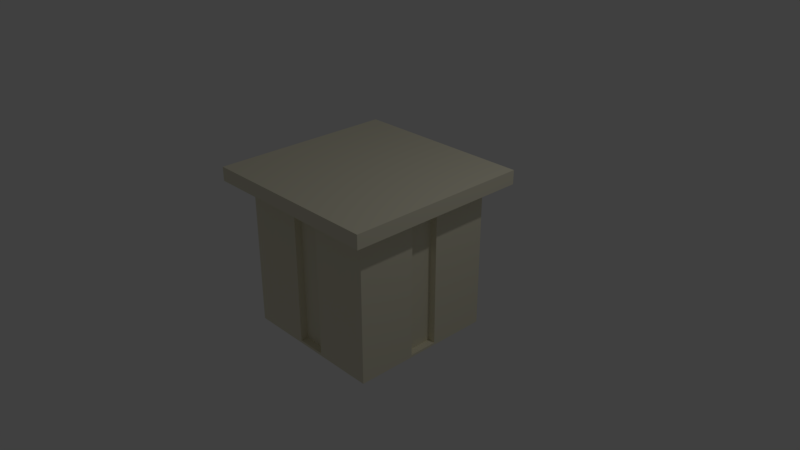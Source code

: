 # Source: Monument_stand.blend  (saved by Blender 2.79.0; exported with 4.5.12 LTS)
import bpy
from mathutils import Matrix  # noqa: F401  (used for matrix-valued properties, if any)

bpy.ops.wm.read_factory_settings(use_empty=True)
scene = bpy.context.scene
scene.name = 'Scene'

# ---- collections
col_collection_1 = bpy.data.collections.new('Collection 1'); scene.collection.children.link(col_collection_1)

# ---- materials (node trees are filled in below, after node groups)
mat_material = bpy.data.materials.new('Material')
mat_material.alpha_threshold = 0.0
mat_material.use_transparent_shadow = False
mat_material.diffuse_color = (0.8, 0.7612, 0.5953, 1.0)
mat_material.roughness = 0.5
mat_material.line_color = (0.0, 0.0, 0.0, 1.0)

# ---- material node trees

# ---- world
world_world = bpy.data.worlds.new('World'); scene.world = world_world
world_world.color = (0.05088, 0.05088, 0.05088)
world_world.use_sun_shadow = False
world_world.sun_shadow_jitter_overblur = 0.0
world_world.cycles.sampling_method = 'MANUAL'

# ---- cameras
cam_camera = bpy.data.cameras.new('Camera')
cam_camera.clip_end = 100.0
cam_camera.lens = 35.0
cam_camera.sensor_width = 32.0
cam_camera.sensor_height = 18.0
cam_camera.ortho_scale = 7.314
cam_camera.dof.focus_distance = 0.0
cam_camera.dof.aperture_fstop = 128.0

# ---- lights
light_lamp = bpy.data.lights.new('Lamp', 'POINT')
light_lamp.transmission_factor = 0.0
light_lamp.cutoff_distance = 30.0
light_lamp.energy = 100.0
light_lamp.shadow_buffer_clip_start = 1.001
light_lamp.shadow_soft_size = 0.1
light_lamp.shadow_maximum_resolution = 0.006
light_lamp.use_absolute_resolution = True

# ---- meshes
me_cube = bpy.data.meshes.new('Cube')
me_cube.from_pydata([(1.0, 1.0, -1.0), (1.0, -1.0, -1.0), (-1.0, -1.0, -1.0), (-1.0, 1.0, -1.0), (1.0, 1.0, 1.0), (1.0, -1.0, 1.0), (-1.0, -1.0, 1.0), (-1.0, 1.0, 1.0), (1.263, 1.263, 1.0), (1.263, -1.263, 1.0), (-1.263, 1.263, 1.0), (-1.263, -1.263, 1.0), (1.263, 1.263, 1.188), (1.263, -1.263, 1.188), (-1.263, 1.263, 1.188), (-1.263, -1.263, 1.188), (0.6, 1.0, -1.0), (0.2, 1.0, -1.0), (-0.2, 1.0, -1.0), (-0.6, 1.0, -1.0), (0.6, -1.0, -1.0), (0.2, -1.0, -1.0), (-0.2, -1.0, -1.0), (-0.6, -1.0, -1.0), (0.6, 1.0, 1.0), (0.2, 1.0, 1.0), (-0.2, 1.0, 1.0), (-0.6, 1.0, 1.0), (0.6, -1.0, 1.0), (0.2, -1.0, 1.0), (-0.2, -1.0, 1.0), (-0.6, -1.0, 1.0), (0.758, 1.263, 1.0), (0.2527, 1.263, 1.0), (-0.2527, 1.263, 1.0), (-0.758, 1.263, 1.0), (0.758, -1.263, 1.0), (0.2527, -1.263, 1.0), (-0.2527, -1.263, 1.0), (-0.758, -1.263, 1.0), (0.758, 1.263, 1.188), (0.2527, 1.263, 1.188), (-0.2527, 1.263, 1.188), (-0.758, 1.263, 1.188), (0.758, -1.263, 1.188), (0.2527, -1.263, 1.188), (-0.2527, -1.263, 1.188), (-0.758, -1.263, 1.188), (1.0, 0.6, -1.0), (1.0, 0.2, -1.0), (1.0, -0.2, -1.0), (1.0, -0.6, -1.0), (-1.0, -0.6, -1.0), (-1.0, -0.2, -1.0), (-1.0, 0.2, -1.0), (-1.0, 0.6, -1.0), (1.0, 0.6, 1.0), (1.0, 0.2, 1.0), (1.0, -0.2, 1.0), (1.0, -0.6, 1.0), (-1.0, -0.6, 1.0), (-1.0, -0.2, 1.0), (-1.0, 0.2, 1.0), (-1.0, 0.6, 1.0), (1.263, 0.758, 1.0), (1.263, 0.2527, 1.0), (1.263, -0.2527, 1.0), (1.263, -0.758, 1.0), (-1.263, -0.758, 1.0), (-1.263, -0.2527, 1.0), (-1.263, 0.2527, 1.0), (-1.263, 0.758, 1.0), (1.263, 0.758, 1.188), (1.263, 0.2527, 1.188), (1.263, -0.2527, 1.188), (1.263, -0.758, 1.188), (-1.263, -0.758, 1.188), (-1.263, -0.2527, 1.188), (-1.263, 0.2527, 1.188), (-1.263, 0.758, 1.188), (0.758, 0.758, 1.188), (0.758, 0.2527, 1.188), (0.758, -0.2527, 1.188), (0.758, -0.758, 1.188), (0.2527, 0.758, 1.188), (0.2527, 0.2527, 1.188), (0.2527, -0.2527, 1.188), (0.2527, -0.758, 1.188), (-0.2527, 0.758, 1.188), (-0.2527, 0.2527, 1.188), (-0.2527, -0.2527, 1.188), (-0.2527, -0.758, 1.188), (-0.758, 0.758, 1.188), (-0.758, 0.2527, 1.188), (-0.758, -0.2527, 1.188), (-0.758, -0.758, 1.188), (0.6, -0.6, -1.0), (0.6, -0.2, -1.0), (0.6, 0.2, -1.0), (0.6, 0.6, -1.0), (0.2, -0.6, -1.0), (0.2, -0.2, -1.0), (0.2, 0.2, -1.0), (0.2, 0.6, -1.0), (-0.2, -0.6, -1.0), (-0.2, -0.2, -1.0), (-0.2, 0.2, -1.0), (-0.2, 0.6, -1.0), (-0.6, -0.6, -1.0), (-0.6, -0.2, -1.0), (-0.6, 0.2, -1.0), (-0.6, 0.6, -1.0), (0.2, 0.9, -1.0), (-0.2, 0.9, -1.0), (0.2, 0.9, 1.0), (-0.2, 0.9, 1.0), (0.2, -0.9, -1.0), (-0.2, -0.9, -1.0), (0.2, -0.9, 1.0), (-0.2, -0.9, 1.0), (0.9, 0.2, -1.0), (0.9, -0.2, -1.0), (0.9, 0.2, 1.0), (0.9, -0.2, 1.0), (-0.9, -0.2, -1.0), (-0.9, 0.2, -1.0), (-0.9, -0.2, 1.0), (-0.9, 0.2, 1.0), (0.2, 1.0, -0.9673), (-0.2, 1.0, -0.9673), (0.2, -1.0, -0.9673), (-0.2, -1.0, -0.9673), (1.0, 0.2, -0.9673), (1.0, -0.2, -0.9673), (-1.0, -0.2, -0.9673), (-1.0, 0.2, -0.9673), (0.6, -0.2, -0.9673), (0.6, 0.2, -0.9673), (0.2, -0.6, -0.9673), (-0.2, -0.6, -0.9673), (0.2, 0.9, -0.9673), (-0.2, 0.9, -0.9673), (-0.9, -0.2, -0.9673), (-0.9, 0.2, -0.9673)], [], [(108, 23, 2, 52), (27, 7, 10, 35), (51, 59, 5, 1), (23, 31, 6, 2), (55, 63, 7, 3), (27, 19, 3, 7), (36, 9, 13, 44), (28, 5, 9, 36), (56, 4, 8, 64), (60, 6, 11, 68), (95, 76, 15, 47), (64, 8, 12, 72), (68, 11, 15, 76), (35, 10, 14, 43), (8, 32, 40, 12), (32, 33, 41, 40), (33, 34, 42, 41), (34, 35, 43, 42), (75, 83, 44, 13), (83, 87, 45, 44), (87, 91, 46, 45), (91, 95, 47, 46), (6, 31, 39, 11), (31, 30, 38, 39), (30, 29, 37, 38), (29, 28, 36, 37), (11, 39, 47, 15), (39, 38, 46, 47), (38, 37, 45, 46), (37, 36, 44, 45), (4, 0, 16, 24), (24, 16, 17, 25), (26, 25, 114, 115), (26, 18, 19, 27), (1, 5, 28, 20), (20, 28, 29, 21), (29, 30, 119, 118), (22, 30, 31, 23), (4, 24, 32, 8), (24, 25, 33, 32), (25, 26, 34, 33), (26, 27, 35, 34), (51, 1, 20, 96), (96, 20, 21, 100), (98, 49, 132, 137), (104, 22, 23, 108), (18, 107, 111, 19), (107, 106, 110, 111), (106, 105, 109, 110), (105, 104, 108, 109), (17, 103, 107, 18), (103, 102, 106, 107), (102, 101, 105, 106), (101, 100, 104, 105), (16, 99, 103, 17), (99, 98, 102, 103), (98, 97, 101, 102), (97, 96, 100, 101), (0, 48, 99, 16), (48, 49, 98, 99), (125, 54, 135, 143), (50, 51, 96, 97), (42, 43, 92, 88), (88, 92, 93, 89), (89, 93, 94, 90), (90, 94, 95, 91), (41, 42, 88, 84), (84, 88, 89, 85), (85, 89, 90, 86), (86, 90, 91, 87), (40, 41, 84, 80), (80, 84, 85, 81), (81, 85, 86, 82), (82, 86, 87, 83), (12, 40, 80, 72), (72, 80, 81, 73), (73, 81, 82, 74), (74, 82, 83, 75), (10, 71, 79, 14), (71, 70, 78, 79), (70, 69, 77, 78), (69, 68, 76, 77), (9, 67, 75, 13), (67, 66, 74, 75), (66, 65, 73, 74), (65, 64, 72, 73), (43, 14, 79, 92), (92, 79, 78, 93), (93, 78, 77, 94), (94, 77, 76, 95), (7, 63, 71, 10), (63, 62, 70, 71), (62, 61, 69, 70), (61, 60, 68, 69), (5, 59, 67, 9), (59, 58, 66, 67), (58, 57, 65, 66), (57, 56, 64, 65), (2, 6, 60, 52), (52, 60, 61, 53), (61, 62, 127, 126), (54, 62, 63, 55), (0, 4, 56, 48), (48, 56, 57, 49), (58, 50, 121, 123), (50, 58, 59, 51), (19, 111, 55, 3), (111, 110, 54, 55), (110, 109, 53, 54), (109, 108, 52, 53), (114, 112, 113, 115), (18, 26, 115, 113), (113, 112, 140, 141), (25, 17, 112, 114), (116, 118, 119, 117), (30, 22, 117, 119), (22, 21, 116, 117), (21, 29, 118, 116), (120, 122, 123, 121), (57, 58, 123, 122), (50, 49, 120, 121), (49, 57, 122, 120), (124, 126, 127, 125), (62, 54, 125, 127), (49, 50, 133, 132), (53, 61, 126, 124), (138, 130, 131, 139), (132, 133, 136, 137), (128, 129, 141, 140), (135, 134, 142, 143), (53, 124, 142, 134), (124, 125, 143, 142), (50, 97, 136, 133), (22, 104, 139, 131), (104, 100, 138, 139), (17, 18, 129, 128), (97, 98, 137, 136), (54, 53, 134, 135), (100, 21, 130, 138), (18, 113, 141, 129), (21, 22, 131, 130), (112, 17, 128, 140)])
me_cube.materials.append(mat_material)
me_cube.use_remesh_preserve_volume = False
me_cube.use_remesh_preserve_attributes = False
me_cube.use_mirror_vertex_groups = False
me_cube.update()

# ---- objects
ob_cube = bpy.data.objects.new('Cube', me_cube)
ob_lamp = bpy.data.objects.new('Lamp', light_lamp)
ob_camera = bpy.data.objects.new('Camera', cam_camera)

# ---- transforms, parenting, visibility, modifiers, constraints
ob_cube.location = (0.0, 0.0, 0.0)
ob_cube.lock_rotations_4d = False
ob_cube.empty_display_type = 'ARROWS'
ob_cube.lineart.crease_threshold = 0.0
ob_lamp.location = (4.076, 1.005, 5.904)
ob_lamp.rotation_euler = (0.6503, 0.05522, 1.866)
ob_lamp.lock_rotations_4d = False
ob_lamp.empty_display_type = 'ARROWS'
ob_lamp.color = (0.0, 0.0, 0.0, 0.0)
ob_lamp.lineart.crease_threshold = 0.0
ob_camera.location = (7.481, -6.508, 5.344)
ob_camera.rotation_euler = (1.109, 0.0, 0.8149)
ob_camera.lock_rotations_4d = False
ob_camera.empty_display_type = 'ARROWS'
ob_camera.color = (0.0, 0.0, 0.0, 0.0)
ob_camera.display_type = 'WIRE'
ob_camera.lineart.crease_threshold = 0.0

# ---- collection membership
col_collection_1.objects.link(ob_cube)
col_collection_1.objects.link(ob_lamp)
col_collection_1.objects.link(ob_camera)

# ---- scene / render settings (as saved in the file)
scene.camera = ob_camera
scene.frame_start = 1; scene.frame_end = 250; scene.frame_set(1)
scene.render.engine = 'BLENDER_EEVEE_NEXT'
scene.render.resolution_percentage = 50
scene.render.dither_intensity = 0.0
scene.cycles.use_denoising = False
scene.cycles.samples = 128
scene.cycles.sampling_pattern = 'TABULATED_SOBOL'
scene.cycles.use_adaptive_sampling = False
scene.cycles.use_light_tree = False
scene.cycles.blur_glossy = 0.0
scene.cycles.sample_clamp_indirect = 0.0
scene.view_settings.view_transform = 'Standard'
bpy.context.view_layer.update()
